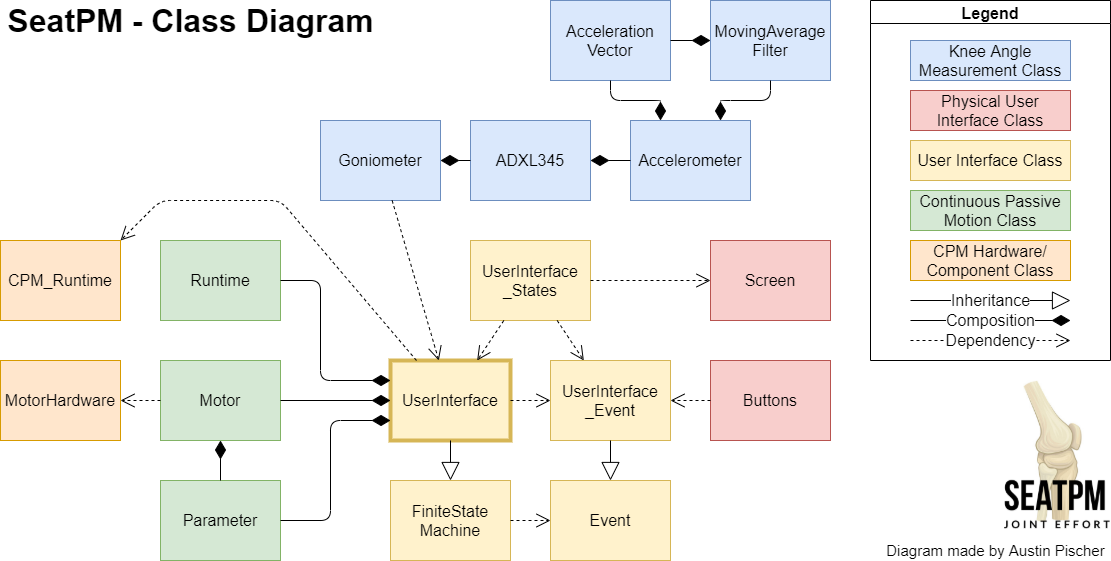

The diagram above was exported from draw.io. Its source (the exported page's mxGraphModel, read from the mxfile embedded in the PNG):
<mxGraphModel dx="239" dy="2069" grid="1" gridSize="10" guides="1" tooltips="1" connect="1" arrows="1" fold="1" page="1" pageScale="1" pageWidth="850" pageHeight="1100" math="0" shadow="0">
  <root>
    <mxCell id="0" />
    <mxCell id="1" parent="0" />
    <mxCell id="-ZmYGMJgLFa1ALm4kD1n-17" value="Buttons" style="rounded=0;whiteSpace=wrap;html=1;fillColor=#f8cecc;strokeColor=#b85450;fontSize=16;horizontal=1;" parent="1" vertex="1">
      <mxGeometry x="1560" y="-740" width="120" height="80" as="geometry" />
    </mxCell>
    <mxCell id="-ZmYGMJgLFa1ALm4kD1n-20" value="Screen" style="rounded=0;whiteSpace=wrap;html=1;fillColor=#f8cecc;strokeColor=#b85450;fontSize=16;horizontal=1;" parent="1" vertex="1">
      <mxGeometry x="1560" y="-860" width="120" height="80" as="geometry" />
    </mxCell>
    <mxCell id="-ZmYGMJgLFa1ALm4kD1n-22" value="UserInterface" style="rounded=0;whiteSpace=wrap;html=1;strokeWidth=4;fillColor=#fff2cc;strokeColor=#d6b656;fontSize=16;horizontal=1;" parent="1" vertex="1">
      <mxGeometry x="1240" y="-740" width="120" height="80" as="geometry" />
    </mxCell>
    <mxCell id="-ZmYGMJgLFa1ALm4kD1n-23" value="UserInterface&lt;br style=&quot;font-size: 16px;&quot;&gt;_States" style="rounded=0;whiteSpace=wrap;html=1;fillColor=#fff2cc;strokeColor=#d6b656;fontSize=16;horizontal=1;" parent="1" vertex="1">
      <mxGeometry x="1320" y="-860" width="120" height="80" as="geometry" />
    </mxCell>
    <mxCell id="-ZmYGMJgLFa1ALm4kD1n-25" value="Motor" style="rounded=0;whiteSpace=wrap;html=1;fillColor=#d5e8d4;strokeColor=#82b366;fontSize=16;horizontal=1;" parent="1" vertex="1">
      <mxGeometry x="1010" y="-740" width="120" height="80" as="geometry" />
    </mxCell>
    <mxCell id="-ZmYGMJgLFa1ALm4kD1n-26" value="MotorHardware" style="rounded=0;whiteSpace=wrap;html=1;fillColor=#ffe6cc;strokeColor=#d79b00;fontSize=16;horizontal=1;" parent="1" vertex="1">
      <mxGeometry x="850" y="-740" width="120" height="80" as="geometry" />
    </mxCell>
    <mxCell id="-ZmYGMJgLFa1ALm4kD1n-27" value="Parameter" style="rounded=0;whiteSpace=wrap;html=1;fillColor=#d5e8d4;strokeColor=#82b366;fontSize=16;horizontal=1;" parent="1" vertex="1">
      <mxGeometry x="1010" y="-620" width="120" height="80" as="geometry" />
    </mxCell>
    <mxCell id="-ZmYGMJgLFa1ALm4kD1n-28" value="Runtime" style="rounded=0;whiteSpace=wrap;html=1;fillColor=#d5e8d4;strokeColor=#82b366;fontSize=16;horizontal=1;" parent="1" vertex="1">
      <mxGeometry x="1010" y="-860" width="120" height="80" as="geometry" />
    </mxCell>
    <mxCell id="-ZmYGMJgLFa1ALm4kD1n-29" value="CPM_Runtime" style="rounded=0;whiteSpace=wrap;html=1;fillColor=#ffe6cc;strokeColor=#d79b00;fontSize=16;horizontal=1;" parent="1" vertex="1">
      <mxGeometry x="850" y="-860" width="120" height="80" as="geometry" />
    </mxCell>
    <mxCell id="-ZmYGMJgLFa1ALm4kD1n-30" value="Goniometer" style="rounded=0;whiteSpace=wrap;html=1;fillColor=#dae8fc;strokeColor=#6c8ebf;fontSize=16;horizontal=1;" parent="1" vertex="1">
      <mxGeometry x="1170" y="-980" width="120" height="80" as="geometry" />
    </mxCell>
    <mxCell id="-ZmYGMJgLFa1ALm4kD1n-32" value="ADXL345" style="rounded=0;whiteSpace=wrap;html=1;fillColor=#dae8fc;strokeColor=#6c8ebf;fontSize=16;horizontal=1;" parent="1" vertex="1">
      <mxGeometry x="1320" y="-980" width="120" height="80" as="geometry" />
    </mxCell>
    <mxCell id="-ZmYGMJgLFa1ALm4kD1n-39" value="FiniteState&lt;br style=&quot;font-size: 16px;&quot;&gt;Machine" style="rounded=0;whiteSpace=wrap;html=1;fillColor=#fff2cc;strokeColor=#d6b656;fontSize=16;horizontal=1;" parent="1" vertex="1">
      <mxGeometry x="1240" y="-620" width="120" height="80" as="geometry" />
    </mxCell>
    <mxCell id="-ZmYGMJgLFa1ALm4kD1n-40" value="UserInterface&lt;br style=&quot;font-size: 16px;&quot;&gt;_Event" style="rounded=0;whiteSpace=wrap;html=1;fillColor=#fff2cc;strokeColor=#d6b656;fontSize=16;horizontal=1;" parent="1" vertex="1">
      <mxGeometry x="1400" y="-740" width="120" height="80" as="geometry" />
    </mxCell>
    <mxCell id="-ZmYGMJgLFa1ALm4kD1n-41" value="Event" style="rounded=0;whiteSpace=wrap;html=1;fillColor=#fff2cc;strokeColor=#d6b656;fontSize=16;horizontal=1;" parent="1" vertex="1">
      <mxGeometry x="1400" y="-620" width="120" height="80" as="geometry" />
    </mxCell>
    <mxCell id="-ZmYGMJgLFa1ALm4kD1n-42" value="" style="endArrow=block;endSize=16;endFill=0;html=1;fontSize=16;horizontal=1;" parent="1" source="-ZmYGMJgLFa1ALm4kD1n-22" target="-ZmYGMJgLFa1ALm4kD1n-39" edge="1">
      <mxGeometry width="160" relative="1" as="geometry">
        <mxPoint x="1300" y="-660" as="sourcePoint" />
        <mxPoint x="1299.83" y="-620" as="targetPoint" />
      </mxGeometry>
    </mxCell>
    <mxCell id="-ZmYGMJgLFa1ALm4kD1n-43" value="" style="endArrow=block;endSize=16;endFill=0;html=1;fontSize=16;horizontal=1;" parent="1" source="-ZmYGMJgLFa1ALm4kD1n-40" target="-ZmYGMJgLFa1ALm4kD1n-41" edge="1">
      <mxGeometry width="160" relative="1" as="geometry">
        <mxPoint x="1310" y="-650" as="sourcePoint" />
        <mxPoint x="1309.83" y="-610" as="targetPoint" />
      </mxGeometry>
    </mxCell>
    <mxCell id="-ZmYGMJgLFa1ALm4kD1n-47" value="&lt;br style=&quot;font-size: 16px;&quot;&gt;" style="endArrow=open;endSize=12;dashed=1;html=1;strokeWidth=1;fontSize=16;horizontal=1;" parent="1" source="-ZmYGMJgLFa1ALm4kD1n-22" target="-ZmYGMJgLFa1ALm4kD1n-40" edge="1">
      <mxGeometry width="160" relative="1" as="geometry">
        <mxPoint x="1370" y="-570" as="sourcePoint" />
        <mxPoint x="1410" y="-570" as="targetPoint" />
      </mxGeometry>
    </mxCell>
    <mxCell id="-ZmYGMJgLFa1ALm4kD1n-48" value="&lt;br style=&quot;font-size: 16px;&quot;&gt;" style="endArrow=open;endSize=12;dashed=1;html=1;strokeWidth=1;fontSize=16;horizontal=1;" parent="1" source="-ZmYGMJgLFa1ALm4kD1n-39" target="-ZmYGMJgLFa1ALm4kD1n-41" edge="1">
      <mxGeometry width="160" relative="1" as="geometry">
        <mxPoint x="1370" y="-690" as="sourcePoint" />
        <mxPoint x="1410" y="-690" as="targetPoint" />
      </mxGeometry>
    </mxCell>
    <mxCell id="-ZmYGMJgLFa1ALm4kD1n-49" value="&lt;br style=&quot;font-size: 16px;&quot;&gt;" style="endArrow=open;endSize=12;dashed=1;html=1;strokeWidth=1;fontSize=16;horizontal=1;" parent="1" source="-ZmYGMJgLFa1ALm4kD1n-17" target="-ZmYGMJgLFa1ALm4kD1n-40" edge="1">
      <mxGeometry width="160" relative="1" as="geometry">
        <mxPoint x="1060" y="-680" as="sourcePoint" />
        <mxPoint x="1100" y="-680" as="targetPoint" />
      </mxGeometry>
    </mxCell>
    <mxCell id="-ZmYGMJgLFa1ALm4kD1n-51" value="&lt;br style=&quot;font-size: 16px;&quot;&gt;" style="endArrow=open;endSize=12;dashed=1;html=1;strokeWidth=1;fontSize=16;horizontal=1;" parent="1" source="-ZmYGMJgLFa1ALm4kD1n-23" target="-ZmYGMJgLFa1ALm4kD1n-22" edge="1">
      <mxGeometry width="160" relative="1" as="geometry">
        <mxPoint x="1180" y="-690" as="sourcePoint" />
        <mxPoint x="1220" y="-690" as="targetPoint" />
      </mxGeometry>
    </mxCell>
    <mxCell id="-ZmYGMJgLFa1ALm4kD1n-53" value="&lt;br style=&quot;font-size: 16px;&quot;&gt;" style="endArrow=open;endSize=12;dashed=1;html=1;strokeWidth=1;fontSize=16;horizontal=1;" parent="1" source="-ZmYGMJgLFa1ALm4kD1n-23" target="-ZmYGMJgLFa1ALm4kD1n-40" edge="1">
      <mxGeometry width="160" relative="1" as="geometry">
        <mxPoint x="1090" y="-650" as="sourcePoint" />
        <mxPoint x="1130" y="-650" as="targetPoint" />
      </mxGeometry>
    </mxCell>
    <mxCell id="-ZmYGMJgLFa1ALm4kD1n-56" value="&lt;br style=&quot;font-size: 16px;&quot;&gt;" style="endArrow=open;endSize=12;dashed=1;html=1;strokeWidth=1;fontSize=16;horizontal=1;" parent="1" source="-ZmYGMJgLFa1ALm4kD1n-23" target="-ZmYGMJgLFa1ALm4kD1n-20" edge="1">
      <mxGeometry width="160" relative="1" as="geometry">
        <mxPoint x="1415.8064516129034" y="-774.0000000000002" as="sourcePoint" />
        <mxPoint x="1444.193548387097" y="-730" as="targetPoint" />
      </mxGeometry>
    </mxCell>
    <mxCell id="-ZmYGMJgLFa1ALm4kD1n-57" value="" style="endArrow=none;html=1;edgeStyle=orthogonalEdgeStyle;startArrow=diamondThin;startFill=1;strokeWidth=1;endSize=6;startSize=16;exitX=0;exitY=0.5;exitDx=0;exitDy=0;fontSize=16;horizontal=1;" parent="1" source="-ZmYGMJgLFa1ALm4kD1n-22" target="-ZmYGMJgLFa1ALm4kD1n-25" edge="1">
      <mxGeometry relative="1" as="geometry">
        <mxPoint x="900" y="-510" as="sourcePoint" />
        <mxPoint x="1140" y="-452" as="targetPoint" />
        <Array as="points" />
      </mxGeometry>
    </mxCell>
    <mxCell id="-ZmYGMJgLFa1ALm4kD1n-60" value="" style="endArrow=none;html=1;edgeStyle=orthogonalEdgeStyle;startArrow=diamondThin;startFill=1;strokeWidth=1;endSize=6;startSize=16;exitX=0;exitY=0.25;exitDx=0;exitDy=0;entryX=1;entryY=0.5;entryDx=0;entryDy=0;fontSize=16;horizontal=1;" parent="1" source="-ZmYGMJgLFa1ALm4kD1n-22" target="-ZmYGMJgLFa1ALm4kD1n-28" edge="1">
      <mxGeometry relative="1" as="geometry">
        <mxPoint x="1250" y="-690" as="sourcePoint" />
        <mxPoint x="1140" y="-610" as="targetPoint" />
        <Array as="points">
          <mxPoint x="1170" y="-720" />
          <mxPoint x="1170" y="-820" />
        </Array>
      </mxGeometry>
    </mxCell>
    <mxCell id="-ZmYGMJgLFa1ALm4kD1n-63" value="" style="endArrow=none;html=1;edgeStyle=orthogonalEdgeStyle;startArrow=diamondThin;startFill=1;strokeWidth=1;endSize=6;startSize=16;exitX=0;exitY=0.75;exitDx=0;exitDy=0;entryX=1;entryY=0.5;entryDx=0;entryDy=0;fontSize=16;horizontal=1;" parent="1" source="-ZmYGMJgLFa1ALm4kD1n-22" target="-ZmYGMJgLFa1ALm4kD1n-27" edge="1">
      <mxGeometry relative="1" as="geometry">
        <mxPoint x="1250" y="-710" as="sourcePoint" />
        <mxPoint x="1140" y="-810" as="targetPoint" />
        <Array as="points">
          <mxPoint x="1180" y="-680" />
          <mxPoint x="1180" y="-580" />
        </Array>
      </mxGeometry>
    </mxCell>
    <mxCell id="-ZmYGMJgLFa1ALm4kD1n-67" value="" style="endArrow=none;html=1;edgeStyle=orthogonalEdgeStyle;startArrow=diamondThin;startFill=1;strokeWidth=1;endSize=6;startSize=16;fontStyle=1;fontSize=16;horizontal=1;" parent="1" source="-ZmYGMJgLFa1ALm4kD1n-25" target="-ZmYGMJgLFa1ALm4kD1n-27" edge="1">
      <mxGeometry relative="1" as="geometry">
        <mxPoint x="1250" y="-690" as="sourcePoint" />
        <mxPoint x="1140" y="-690" as="targetPoint" />
        <Array as="points" />
      </mxGeometry>
    </mxCell>
    <mxCell id="-ZmYGMJgLFa1ALm4kD1n-68" value="&lt;br style=&quot;font-size: 16px;&quot;&gt;" style="endArrow=open;endSize=12;dashed=1;html=1;strokeWidth=1;fontSize=16;horizontal=1;" parent="1" source="-ZmYGMJgLFa1ALm4kD1n-25" target="-ZmYGMJgLFa1ALm4kD1n-26" edge="1">
      <mxGeometry width="160" relative="1" as="geometry">
        <mxPoint x="1080" y="-700" as="sourcePoint" />
        <mxPoint x="1410" y="-690" as="targetPoint" />
      </mxGeometry>
    </mxCell>
    <mxCell id="-ZmYGMJgLFa1ALm4kD1n-69" value="&lt;br style=&quot;font-size: 16px;&quot;&gt;" style="endArrow=open;endSize=12;dashed=1;html=1;strokeWidth=1;entryX=1;entryY=0;entryDx=0;entryDy=0;fontSize=16;horizontal=1;" parent="1" source="-ZmYGMJgLFa1ALm4kD1n-22" target="-ZmYGMJgLFa1ALm4kD1n-29" edge="1">
      <mxGeometry width="160" relative="1" as="geometry">
        <mxPoint x="1363.333333333334" y="-770" as="sourcePoint" />
        <mxPoint x="1336.666666666667" y="-730" as="targetPoint" />
        <Array as="points">
          <mxPoint x="1130" y="-900" />
          <mxPoint x="1010" y="-900" />
        </Array>
      </mxGeometry>
    </mxCell>
    <mxCell id="-ZmYGMJgLFa1ALm4kD1n-76" value="&lt;br style=&quot;font-size: 16px;&quot;&gt;" style="endArrow=open;endSize=12;dashed=1;html=1;strokeWidth=1;fontSize=16;horizontal=1;" parent="1" source="-ZmYGMJgLFa1ALm4kD1n-30" target="-ZmYGMJgLFa1ALm4kD1n-22" edge="1">
      <mxGeometry width="160" relative="1" as="geometry">
        <mxPoint x="1020" y="-690" as="sourcePoint" />
        <mxPoint x="980" y="-690" as="targetPoint" />
      </mxGeometry>
    </mxCell>
    <mxCell id="-ZmYGMJgLFa1ALm4kD1n-81" value="Accelerometer" style="rounded=0;whiteSpace=wrap;html=1;fillColor=#dae8fc;strokeColor=#6c8ebf;fontSize=16;horizontal=1;" parent="1" vertex="1">
      <mxGeometry x="1480" y="-980" width="120" height="80" as="geometry" />
    </mxCell>
    <mxCell id="-ZmYGMJgLFa1ALm4kD1n-84" value="Acceleration&lt;br style=&quot;font-size: 16px;&quot;&gt;Vector" style="rounded=0;whiteSpace=wrap;html=1;fillColor=#dae8fc;strokeColor=#6c8ebf;fontSize=16;horizontal=1;" parent="1" vertex="1">
      <mxGeometry x="1400" y="-1100" width="120" height="80" as="geometry" />
    </mxCell>
    <mxCell id="-ZmYGMJgLFa1ALm4kD1n-85" value="MovingAverage&lt;br style=&quot;font-size: 16px;&quot;&gt;Filter" style="rounded=0;whiteSpace=wrap;html=1;fillColor=#dae8fc;strokeColor=#6c8ebf;fontSize=16;horizontal=1;" parent="1" vertex="1">
      <mxGeometry x="1560" y="-1100" width="120" height="80" as="geometry" />
    </mxCell>
    <mxCell id="-ZmYGMJgLFa1ALm4kD1n-87" value="" style="endArrow=none;html=1;edgeStyle=orthogonalEdgeStyle;startArrow=diamondThin;startFill=1;strokeWidth=1;endSize=6;startSize=16;fontStyle=1;fontSize=16;horizontal=1;" parent="1" source="-ZmYGMJgLFa1ALm4kD1n-30" target="-ZmYGMJgLFa1ALm4kD1n-32" edge="1">
      <mxGeometry relative="1" as="geometry">
        <mxPoint x="1080" y="-650" as="sourcePoint" />
        <mxPoint x="1080" y="-610" as="targetPoint" />
        <Array as="points" />
      </mxGeometry>
    </mxCell>
    <mxCell id="-ZmYGMJgLFa1ALm4kD1n-88" value="" style="endArrow=none;html=1;edgeStyle=orthogonalEdgeStyle;startArrow=diamondThin;startFill=1;strokeWidth=1;endSize=6;startSize=16;fontStyle=1;fontSize=16;horizontal=1;" parent="1" source="-ZmYGMJgLFa1ALm4kD1n-32" target="-ZmYGMJgLFa1ALm4kD1n-81" edge="1">
      <mxGeometry relative="1" as="geometry">
        <mxPoint x="1300" y="-930" as="sourcePoint" />
        <mxPoint x="1330" y="-930" as="targetPoint" />
        <Array as="points" />
      </mxGeometry>
    </mxCell>
    <mxCell id="-ZmYGMJgLFa1ALm4kD1n-89" value="" style="endArrow=none;html=1;edgeStyle=orthogonalEdgeStyle;startArrow=diamondThin;startFill=1;strokeWidth=1;endSize=6;startSize=16;fontStyle=1;exitX=0.25;exitY=0;exitDx=0;exitDy=0;fontSize=16;horizontal=1;" parent="1" source="-ZmYGMJgLFa1ALm4kD1n-81" target="-ZmYGMJgLFa1ALm4kD1n-84" edge="1">
      <mxGeometry relative="1" as="geometry">
        <mxPoint x="1450" y="-930" as="sourcePoint" />
        <mxPoint x="1490" y="-930" as="targetPoint" />
        <Array as="points" />
      </mxGeometry>
    </mxCell>
    <mxCell id="-ZmYGMJgLFa1ALm4kD1n-90" value="" style="endArrow=none;html=1;edgeStyle=orthogonalEdgeStyle;startArrow=diamondThin;startFill=1;strokeWidth=1;endSize=6;startSize=16;fontStyle=1;exitX=0.75;exitY=0;exitDx=0;exitDy=0;fontSize=16;horizontal=1;" parent="1" source="-ZmYGMJgLFa1ALm4kD1n-81" target="-ZmYGMJgLFa1ALm4kD1n-85" edge="1">
      <mxGeometry relative="1" as="geometry">
        <mxPoint x="1550" y="-970" as="sourcePoint" />
        <mxPoint x="1470" y="-1010" as="targetPoint" />
        <Array as="points">
          <mxPoint x="1570" y="-1000" />
          <mxPoint x="1620" y="-1000" />
        </Array>
      </mxGeometry>
    </mxCell>
    <mxCell id="-ZmYGMJgLFa1ALm4kD1n-91" value="" style="endArrow=none;html=1;edgeStyle=orthogonalEdgeStyle;startArrow=diamondThin;startFill=1;strokeWidth=1;endSize=6;startSize=16;fontStyle=1;exitX=0;exitY=0.5;exitDx=0;exitDy=0;fontSize=16;horizontal=1;" parent="1" source="-ZmYGMJgLFa1ALm4kD1n-85" target="-ZmYGMJgLFa1ALm4kD1n-84" edge="1">
      <mxGeometry relative="1" as="geometry">
        <mxPoint x="1580" y="-970" as="sourcePoint" />
        <mxPoint x="1630" y="-1010" as="targetPoint" />
      </mxGeometry>
    </mxCell>
    <mxCell id="-ZmYGMJgLFa1ALm4kD1n-123" value="Legend" style="swimlane;strokeWidth=1;fontSize=16;horizontal=1;" parent="1" vertex="1">
      <mxGeometry x="1720" y="-1100" width="240" height="360" as="geometry" />
    </mxCell>
    <mxCell id="-ZmYGMJgLFa1ALm4kD1n-124" value="Knee Angle Measurement Class" style="rounded=0;whiteSpace=wrap;html=1;fillColor=#dae8fc;strokeColor=#6c8ebf;fontSize=16;horizontal=1;" parent="-ZmYGMJgLFa1ALm4kD1n-123" vertex="1">
      <mxGeometry x="40" y="40" width="160" height="40" as="geometry" />
    </mxCell>
    <mxCell id="-ZmYGMJgLFa1ALm4kD1n-130" value="Physical User Interface Class" style="rounded=0;whiteSpace=wrap;html=1;fillColor=#f8cecc;strokeColor=#b85450;fontSize=16;horizontal=1;" parent="-ZmYGMJgLFa1ALm4kD1n-123" vertex="1">
      <mxGeometry x="40" y="90" width="160" height="40" as="geometry" />
    </mxCell>
    <mxCell id="-ZmYGMJgLFa1ALm4kD1n-153" value="User Interface Class" style="rounded=0;whiteSpace=wrap;html=1;fillColor=#fff2cc;strokeColor=#d6b656;fontSize=16;horizontal=1;" parent="-ZmYGMJgLFa1ALm4kD1n-123" vertex="1">
      <mxGeometry x="40" y="140" width="160" height="40" as="geometry" />
    </mxCell>
    <mxCell id="-ZmYGMJgLFa1ALm4kD1n-154" value="Continuous Passive Motion Class" style="rounded=0;whiteSpace=wrap;html=1;fillColor=#d5e8d4;strokeColor=#82b366;fontSize=16;horizontal=1;" parent="-ZmYGMJgLFa1ALm4kD1n-123" vertex="1">
      <mxGeometry x="40" y="190" width="160" height="40" as="geometry" />
    </mxCell>
    <mxCell id="-ZmYGMJgLFa1ALm4kD1n-157" value="CPM Hardware/ Component Class" style="rounded=0;whiteSpace=wrap;html=1;fillColor=#ffe6cc;strokeColor=#d79b00;fontSize=16;horizontal=1;" parent="-ZmYGMJgLFa1ALm4kD1n-123" vertex="1">
      <mxGeometry x="40" y="240" width="160" height="40" as="geometry" />
    </mxCell>
    <mxCell id="-ZmYGMJgLFa1ALm4kD1n-159" value="Composition" style="endArrow=none;html=1;edgeStyle=orthogonalEdgeStyle;startArrow=diamondThin;startFill=1;strokeWidth=1;endSize=6;startSize=16;fontStyle=0;fontSize=16;horizontal=1;" parent="-ZmYGMJgLFa1ALm4kD1n-123" edge="1">
      <mxGeometry relative="1" as="geometry">
        <mxPoint x="200" y="320" as="sourcePoint" />
        <mxPoint x="40" y="320" as="targetPoint" />
      </mxGeometry>
    </mxCell>
    <mxCell id="-ZmYGMJgLFa1ALm4kD1n-160" value="Dependency" style="endArrow=open;endSize=12;dashed=1;html=1;strokeWidth=1;fontSize=16;horizontal=1;" parent="-ZmYGMJgLFa1ALm4kD1n-123" edge="1">
      <mxGeometry width="160" relative="1" as="geometry">
        <mxPoint x="40" y="340" as="sourcePoint" />
        <mxPoint x="200" y="340" as="targetPoint" />
      </mxGeometry>
    </mxCell>
    <mxCell id="-ZmYGMJgLFa1ALm4kD1n-163" value="Inheritance" style="endArrow=block;endSize=16;endFill=0;html=1;fontSize=16;horizontal=1;" parent="-ZmYGMJgLFa1ALm4kD1n-123" edge="1">
      <mxGeometry width="160" relative="1" as="geometry">
        <mxPoint x="40" y="300" as="sourcePoint" />
        <mxPoint x="200" y="300" as="targetPoint" />
      </mxGeometry>
    </mxCell>
    <mxCell id="-ZmYGMJgLFa1ALm4kD1n-166" value="SeatPM - Class Diagram" style="text;strokeColor=none;fillColor=none;html=1;fontSize=32;fontStyle=1;verticalAlign=middle;align=center;" parent="1" vertex="1">
      <mxGeometry x="900" y="-1100" width="280" height="40" as="geometry" />
    </mxCell>
    <mxCell id="-ZmYGMJgLFa1ALm4kD1n-167" value="Diagram made by Austin Pischer" style="text;html=1;align=center;verticalAlign=middle;resizable=0;points=[];autosize=1;fontSize=15;horizontal=1;" parent="1" vertex="1">
      <mxGeometry x="1730" y="-560" width="230" height="20" as="geometry" />
    </mxCell>
    <mxCell id="-ZmYGMJgLFa1ALm4kD1n-168" value="" style="shape=image;aspect=fixed;image=data:image/png,(base64 omitted: 44004 chars);fontSize=16;horizontal=1;" parent="1" vertex="1">
      <mxGeometry x="1854" y="-720" width="106" height="148.74" as="geometry" />
    </mxCell>
  </root>
</mxGraphModel>